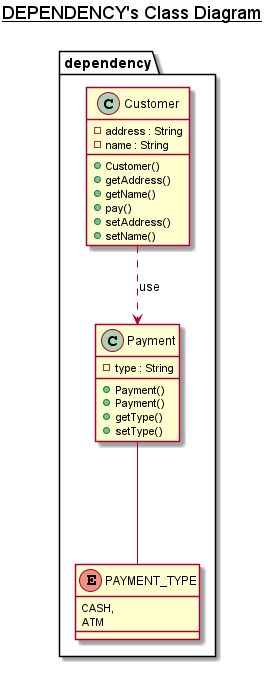

The diagram above was rendered by PlantUML. Its source (embedded in the PNG):
@startuml

title __DEPENDENCY's Class Diagram__\n

  namespace dependency {
    class dependency.Customer {
        - address : String
        - name : String
        + Customer()
        + getAddress()
        + getName()
        + pay()
        + setAddress()
        + setName()
    }
  }
  

  namespace dependency {
    enum dependency.PAYMENT_TYPE {
         CASH,
         ATM
    }
  }
  

  namespace dependency {
    class dependency.Payment {
        - type : String
        + Payment()
        + Payment()
        + getType()
        + setType()
    }
  }

  dependency.Payment --- dependency.PAYMENT_TYPE
  dependency.Customer ..> dependency.Payment: use



right footer

endfooter

@enduml